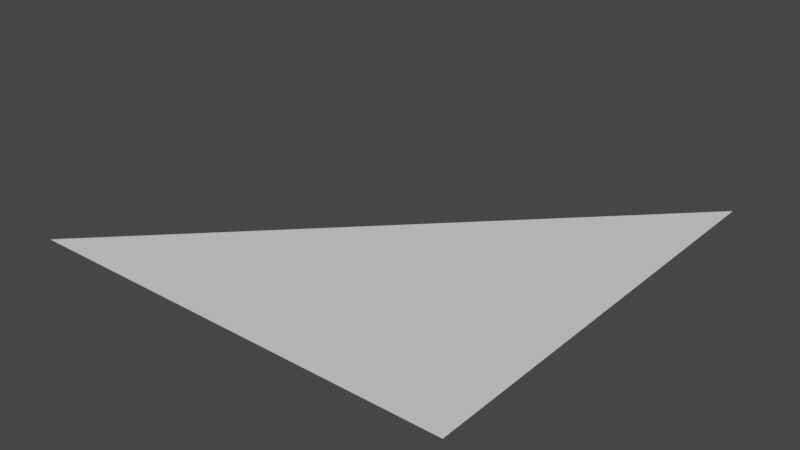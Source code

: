 # Source: Dreieck_3_Offset.blend  (saved by Blender 2.90.8; exported with 4.5.12 LTS)
import bpy
from mathutils import Matrix  # noqa: F401  (used for matrix-valued properties, if any)

bpy.ops.wm.read_factory_settings(use_empty=True)
scene = bpy.context.scene
scene.name = 'Scene'

# ---- collections
col_collection = bpy.data.collections.new('Collection'); scene.collection.children.link(col_collection)

# ---- world
world_world = bpy.data.worlds.new('World'); scene.world = world_world
world_world.use_nodes = True; world_world.node_tree.nodes.clear()
_N = world_world.node_tree.nodes; _L = world_world.node_tree.links
n0 = _N.new('ShaderNodeOutputWorld'); n0.name = 'World Output'; n0.location = (300, 300)
n1 = _N.new('ShaderNodeBackground'); n1.name = 'Background'; n1.location = (10, 300)
n1.inputs[0].default_value = (0.05088, 0.05088, 0.05088, 1.0)
_L.new(n1.outputs[0], n0.inputs[0])
n0.is_active_output = True
world_world.color = (0.05088, 0.05088, 0.05088)
world_world.use_sun_shadow = False
world_world.sun_shadow_jitter_overblur = 0.0

# ---- meshes
me_plane_006 = bpy.data.meshes.new('Plane.006')
me_plane_006.from_pydata([(-2.0, 2.0, 0.0), (0.0, 2.0, 0.0), (0.0, 4.0, 0.0)], [], [(1, 2, 0)])
_uv = me_plane_006.uv_layers.new(name='UVMap')
_uv.uv.foreach_set('vector', [0.0, 0.0, 0.0, 0.0, 0.0, 0.0])
me_plane_006.use_remesh_fix_poles = True
me_plane_006.use_remesh_preserve_attributes = False
me_plane_006.use_mirror_vertex_groups = False
me_plane_006.update()

# ---- objects
ob_plane = bpy.data.objects.new('Plane', me_plane_006)

# ---- transforms, parenting, visibility, modifiers, constraints
ob_plane.location = (1.0, -3.0, 0.0)
ob_plane.lineart.crease_threshold = 0.0

# ---- collection membership
col_collection.objects.link(ob_plane)

# ---- scene / render settings (as saved in the file)
scene.frame_start = 1; scene.frame_end = 250; scene.frame_set(0)
scene.render.engine = 'BLENDER_EEVEE_NEXT'
scene.cycles.use_denoising = False
scene.cycles.samples = 128
scene.cycles.sampling_pattern = 'TABULATED_SOBOL'
scene.cycles.use_adaptive_sampling = False
scene.cycles.use_light_tree = False
scene.view_settings.view_transform = 'Filmic'
bpy.context.view_layer.update()

# ---- added for rendering (the .blend has no active camera and no usable light): camera, sun
cam_auto = bpy.data.cameras.new('AutoCamera')
cam_auto.lens = 50.0
cam_auto.sensor_width = 36.0
cam_auto.clip_end = 1000.0
ob_auto_camera = bpy.data.objects.new('AutoCamera', cam_auto)
scene.collection.objects.link(ob_auto_camera)
ob_auto_camera.location = (2.61693, -3.14032, 2.09354)
ob_auto_camera.rotation_euler = (1.09748, -7.21219e-08, 0.694738)
scene.camera = ob_auto_camera
light_auto_sun = bpy.data.lights.new('AutoSun', 'SUN')
light_auto_sun.energy = 3.0
light_auto_sun.angle = 0.0523599
ob_auto_sun = bpy.data.objects.new('AutoSun', light_auto_sun)
scene.collection.objects.link(ob_auto_sun)
ob_auto_sun.rotation_euler = (0.872665, 0.174533, 0.523599)
bpy.context.view_layer.update()
